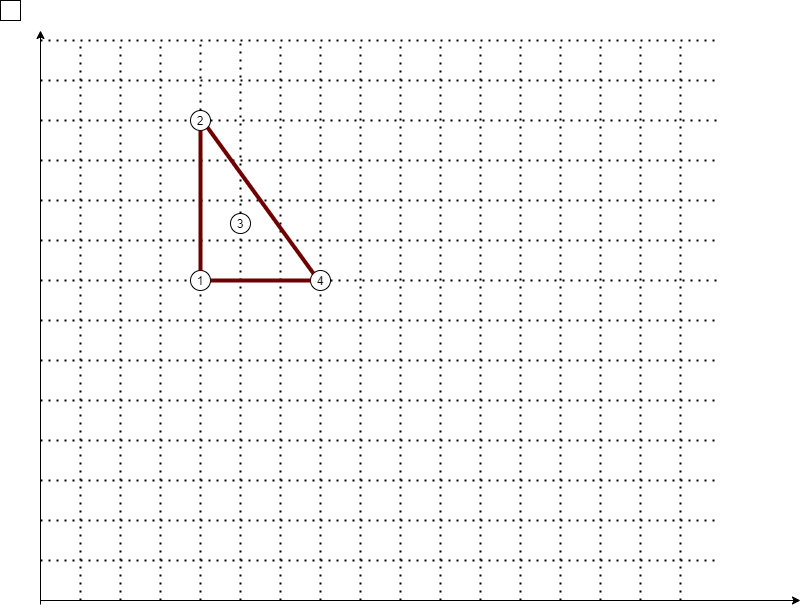

The diagram above was exported from draw.io. Its source (the exported page's mxGraphModel, read from the mxfile embedded in the PNG):
<mxGraphModel dx="921" dy="483" grid="1" gridSize="10" guides="1" tooltips="1" connect="1" arrows="1" fold="1" page="1" pageScale="1" pageWidth="827" pageHeight="1169" math="0" shadow="0">
  <root>
    <mxCell id="0" />
    <mxCell id="1" parent="0" />
    <mxCell id="3" value="" style="endArrow=classic;html=1;" edge="1" parent="1">
      <mxGeometry width="50" height="50" relative="1" as="geometry">
        <mxPoint x="40" y="600" as="sourcePoint" />
        <mxPoint x="800" y="600" as="targetPoint" />
      </mxGeometry>
    </mxCell>
    <mxCell id="4" value="" style="endArrow=classic;html=1;" edge="1" parent="1">
      <mxGeometry width="50" height="50" relative="1" as="geometry">
        <mxPoint x="40" y="604" as="sourcePoint" />
        <mxPoint x="40" y="30" as="targetPoint" />
      </mxGeometry>
    </mxCell>
    <mxCell id="5" value="" style="endArrow=none;dashed=1;html=1;dashPattern=1 3;strokeWidth=2;" edge="1" parent="1">
      <mxGeometry width="50" height="50" relative="1" as="geometry">
        <mxPoint x="80" y="600" as="sourcePoint" />
        <mxPoint x="80" y="40" as="targetPoint" />
      </mxGeometry>
    </mxCell>
    <mxCell id="6" value="" style="endArrow=none;dashed=1;html=1;dashPattern=1 3;strokeWidth=2;" edge="1" parent="1">
      <mxGeometry width="50" height="50" relative="1" as="geometry">
        <mxPoint x="120" y="600" as="sourcePoint" />
        <mxPoint x="120" y="40" as="targetPoint" />
      </mxGeometry>
    </mxCell>
    <mxCell id="7" value="" style="endArrow=none;dashed=1;html=1;dashPattern=1 3;strokeWidth=2;" edge="1" parent="1">
      <mxGeometry width="50" height="50" relative="1" as="geometry">
        <mxPoint x="160" y="280" as="sourcePoint" />
        <mxPoint x="160" y="40" as="targetPoint" />
      </mxGeometry>
    </mxCell>
    <mxCell id="8" value="" style="endArrow=none;dashed=1;html=1;dashPattern=1 3;strokeWidth=2;" edge="1" parent="1" source="58">
      <mxGeometry width="50" height="50" relative="1" as="geometry">
        <mxPoint x="200" y="600" as="sourcePoint" />
        <mxPoint x="200" y="40" as="targetPoint" />
      </mxGeometry>
    </mxCell>
    <mxCell id="9" value="" style="endArrow=none;dashed=1;html=1;dashPattern=1 3;strokeWidth=2;" edge="1" parent="1" source="62">
      <mxGeometry width="50" height="50" relative="1" as="geometry">
        <mxPoint x="240" y="600" as="sourcePoint" />
        <mxPoint x="240" y="40" as="targetPoint" />
      </mxGeometry>
    </mxCell>
    <mxCell id="10" value="" style="endArrow=none;dashed=1;html=1;dashPattern=1 3;strokeWidth=2;" edge="1" parent="1">
      <mxGeometry width="50" height="50" relative="1" as="geometry">
        <mxPoint x="280" y="600" as="sourcePoint" />
        <mxPoint x="280" y="40" as="targetPoint" />
      </mxGeometry>
    </mxCell>
    <mxCell id="11" value="" style="endArrow=none;dashed=1;html=1;dashPattern=1 3;strokeWidth=2;" edge="1" parent="1">
      <mxGeometry width="50" height="50" relative="1" as="geometry">
        <mxPoint x="320" y="600" as="sourcePoint" />
        <mxPoint x="320" y="40" as="targetPoint" />
      </mxGeometry>
    </mxCell>
    <mxCell id="12" value="" style="endArrow=none;dashed=1;html=1;dashPattern=1 3;strokeWidth=2;" edge="1" parent="1">
      <mxGeometry width="50" height="50" relative="1" as="geometry">
        <mxPoint x="360" y="600" as="sourcePoint" />
        <mxPoint x="360" y="40" as="targetPoint" />
      </mxGeometry>
    </mxCell>
    <mxCell id="13" value="" style="endArrow=none;dashed=1;html=1;dashPattern=1 3;strokeWidth=2;" edge="1" parent="1">
      <mxGeometry width="50" height="50" relative="1" as="geometry">
        <mxPoint x="400" y="600" as="sourcePoint" />
        <mxPoint x="400" y="40" as="targetPoint" />
      </mxGeometry>
    </mxCell>
    <mxCell id="14" value="" style="endArrow=none;dashed=1;html=1;dashPattern=1 3;strokeWidth=2;" edge="1" parent="1">
      <mxGeometry width="50" height="50" relative="1" as="geometry">
        <mxPoint x="440" y="600" as="sourcePoint" />
        <mxPoint x="440" y="40" as="targetPoint" />
      </mxGeometry>
    </mxCell>
    <mxCell id="15" value="" style="endArrow=none;dashed=1;html=1;dashPattern=1 3;strokeWidth=2;" edge="1" parent="1">
      <mxGeometry width="50" height="50" relative="1" as="geometry">
        <mxPoint x="480" y="600" as="sourcePoint" />
        <mxPoint x="480" y="40" as="targetPoint" />
      </mxGeometry>
    </mxCell>
    <mxCell id="16" value="" style="endArrow=none;dashed=1;html=1;dashPattern=1 3;strokeWidth=2;" edge="1" parent="1">
      <mxGeometry width="50" height="50" relative="1" as="geometry">
        <mxPoint x="520" y="600" as="sourcePoint" />
        <mxPoint x="520" y="40" as="targetPoint" />
      </mxGeometry>
    </mxCell>
    <mxCell id="17" value="" style="endArrow=none;dashed=1;html=1;dashPattern=1 3;strokeWidth=2;" edge="1" parent="1">
      <mxGeometry width="50" height="50" relative="1" as="geometry">
        <mxPoint x="560" y="600" as="sourcePoint" />
        <mxPoint x="560" y="40" as="targetPoint" />
      </mxGeometry>
    </mxCell>
    <mxCell id="18" value="" style="endArrow=none;dashed=1;html=1;dashPattern=1 3;strokeWidth=2;" edge="1" parent="1">
      <mxGeometry width="50" height="50" relative="1" as="geometry">
        <mxPoint x="600" y="600" as="sourcePoint" />
        <mxPoint x="600" y="40" as="targetPoint" />
      </mxGeometry>
    </mxCell>
    <mxCell id="19" value="" style="endArrow=none;dashed=1;html=1;dashPattern=1 3;strokeWidth=2;" edge="1" parent="1">
      <mxGeometry width="50" height="50" relative="1" as="geometry">
        <mxPoint x="640" y="600" as="sourcePoint" />
        <mxPoint x="640" y="40" as="targetPoint" />
      </mxGeometry>
    </mxCell>
    <mxCell id="20" value="" style="endArrow=none;dashed=1;html=1;dashPattern=1 3;strokeWidth=2;" edge="1" parent="1">
      <mxGeometry width="50" height="50" relative="1" as="geometry">
        <mxPoint x="680" y="600" as="sourcePoint" />
        <mxPoint x="680" y="40" as="targetPoint" />
      </mxGeometry>
    </mxCell>
    <mxCell id="37" value="" style="endArrow=none;dashed=1;html=1;dashPattern=1 3;strokeWidth=2;" edge="1" parent="1">
      <mxGeometry width="50" height="50" relative="1" as="geometry">
        <mxPoint x="40" y="560" as="sourcePoint" />
        <mxPoint x="720" y="560" as="targetPoint" />
      </mxGeometry>
    </mxCell>
    <mxCell id="38" value="" style="endArrow=none;dashed=1;html=1;dashPattern=1 3;strokeWidth=2;" edge="1" parent="1">
      <mxGeometry width="50" height="50" relative="1" as="geometry">
        <mxPoint x="40" y="520" as="sourcePoint" />
        <mxPoint x="720" y="520" as="targetPoint" />
      </mxGeometry>
    </mxCell>
    <mxCell id="39" value="" style="endArrow=none;dashed=1;html=1;dashPattern=1 3;strokeWidth=2;" edge="1" parent="1">
      <mxGeometry width="50" height="50" relative="1" as="geometry">
        <mxPoint x="40" y="480" as="sourcePoint" />
        <mxPoint x="720" y="480" as="targetPoint" />
      </mxGeometry>
    </mxCell>
    <mxCell id="40" value="" style="endArrow=none;dashed=1;html=1;dashPattern=1 3;strokeWidth=2;" edge="1" parent="1">
      <mxGeometry width="50" height="50" relative="1" as="geometry">
        <mxPoint x="40" y="440" as="sourcePoint" />
        <mxPoint x="720" y="440" as="targetPoint" />
      </mxGeometry>
    </mxCell>
    <mxCell id="41" value="" style="endArrow=none;dashed=1;html=1;dashPattern=1 3;strokeWidth=2;" edge="1" parent="1">
      <mxGeometry width="50" height="50" relative="1" as="geometry">
        <mxPoint x="40" y="400" as="sourcePoint" />
        <mxPoint x="720" y="400" as="targetPoint" />
      </mxGeometry>
    </mxCell>
    <mxCell id="42" value="" style="endArrow=none;dashed=1;html=1;dashPattern=1 3;strokeWidth=2;" edge="1" parent="1">
      <mxGeometry width="50" height="50" relative="1" as="geometry">
        <mxPoint x="40" y="360" as="sourcePoint" />
        <mxPoint x="720" y="360" as="targetPoint" />
      </mxGeometry>
    </mxCell>
    <mxCell id="43" value="" style="endArrow=none;dashed=1;html=1;dashPattern=1 3;strokeWidth=2;" edge="1" parent="1">
      <mxGeometry width="50" height="50" relative="1" as="geometry">
        <mxPoint x="40" y="320" as="sourcePoint" />
        <mxPoint x="720" y="320" as="targetPoint" />
      </mxGeometry>
    </mxCell>
    <mxCell id="44" value="" style="endArrow=none;dashed=1;html=1;dashPattern=1 3;strokeWidth=2;" edge="1" parent="1" source="64">
      <mxGeometry width="50" height="50" relative="1" as="geometry">
        <mxPoint x="40" y="280" as="sourcePoint" />
        <mxPoint x="720" y="280" as="targetPoint" />
      </mxGeometry>
    </mxCell>
    <mxCell id="45" value="" style="endArrow=none;dashed=1;html=1;dashPattern=1 3;strokeWidth=2;" edge="1" parent="1">
      <mxGeometry width="50" height="50" relative="1" as="geometry">
        <mxPoint x="40" y="240" as="sourcePoint" />
        <mxPoint x="720" y="240" as="targetPoint" />
      </mxGeometry>
    </mxCell>
    <mxCell id="46" value="" style="endArrow=none;dashed=1;html=1;dashPattern=1 3;strokeWidth=2;" edge="1" parent="1">
      <mxGeometry width="50" height="50" relative="1" as="geometry">
        <mxPoint x="40" y="200" as="sourcePoint" />
        <mxPoint x="720" y="200" as="targetPoint" />
      </mxGeometry>
    </mxCell>
    <mxCell id="47" value="" style="endArrow=none;dashed=1;html=1;dashPattern=1 3;strokeWidth=2;" edge="1" parent="1">
      <mxGeometry width="50" height="50" relative="1" as="geometry">
        <mxPoint x="40" y="160" as="sourcePoint" />
        <mxPoint x="720" y="160" as="targetPoint" />
      </mxGeometry>
    </mxCell>
    <mxCell id="48" value="" style="endArrow=none;dashed=1;html=1;dashPattern=1 3;strokeWidth=2;" edge="1" parent="1" source="58">
      <mxGeometry width="50" height="50" relative="1" as="geometry">
        <mxPoint x="40" y="120" as="sourcePoint" />
        <mxPoint x="720" y="120" as="targetPoint" />
      </mxGeometry>
    </mxCell>
    <mxCell id="49" value="" style="endArrow=none;dashed=1;html=1;dashPattern=1 3;strokeWidth=2;" edge="1" parent="1">
      <mxGeometry width="50" height="50" relative="1" as="geometry">
        <mxPoint x="40" y="80" as="sourcePoint" />
        <mxPoint x="720" y="80" as="targetPoint" />
      </mxGeometry>
    </mxCell>
    <mxCell id="50" value="" style="endArrow=none;dashed=1;html=1;dashPattern=1 3;strokeWidth=2;" edge="1" parent="1">
      <mxGeometry width="50" height="50" relative="1" as="geometry">
        <mxPoint x="40" y="40" as="sourcePoint" />
        <mxPoint x="720" y="40" as="targetPoint" />
      </mxGeometry>
    </mxCell>
    <mxCell id="53" value="" style="rounded=0;whiteSpace=wrap;html=1;" vertex="1" parent="1">
      <mxGeometry width="20" height="20" as="geometry" />
    </mxCell>
    <mxCell id="56" value="" style="endArrow=none;dashed=1;html=1;dashPattern=1 3;strokeWidth=2;" edge="1" parent="1" target="55">
      <mxGeometry width="50" height="50" relative="1" as="geometry">
        <mxPoint x="40.000000000000114" y="280" as="sourcePoint" />
        <mxPoint x="720" y="280" as="targetPoint" />
      </mxGeometry>
    </mxCell>
    <mxCell id="57" value="" style="endArrow=none;dashed=1;html=1;dashPattern=1 3;strokeWidth=2;" edge="1" parent="1">
      <mxGeometry width="50" height="50" relative="1" as="geometry">
        <mxPoint x="160" y="600" as="sourcePoint" />
        <mxPoint x="160" y="280" as="targetPoint" />
      </mxGeometry>
    </mxCell>
    <mxCell id="59" value="" style="endArrow=none;dashed=1;html=1;dashPattern=1 3;strokeWidth=2;" edge="1" parent="1" target="58">
      <mxGeometry width="50" height="50" relative="1" as="geometry">
        <mxPoint x="40.000000000000114" y="120" as="sourcePoint" />
        <mxPoint x="720" y="120" as="targetPoint" />
      </mxGeometry>
    </mxCell>
    <mxCell id="55" value="1" style="ellipse;whiteSpace=wrap;html=1;aspect=fixed;" vertex="1" parent="1">
      <mxGeometry x="190" y="270" width="20" height="20" as="geometry" />
    </mxCell>
    <mxCell id="60" value="" style="endArrow=none;dashed=1;html=1;dashPattern=1 3;strokeWidth=2;" edge="1" parent="1" target="55">
      <mxGeometry width="50" height="50" relative="1" as="geometry">
        <mxPoint x="200" y="600" as="sourcePoint" />
        <mxPoint x="200" y="40" as="targetPoint" />
      </mxGeometry>
    </mxCell>
    <mxCell id="58" value="2" style="ellipse;whiteSpace=wrap;html=1;aspect=fixed;" vertex="1" parent="1">
      <mxGeometry x="190" y="110" width="20" height="20" as="geometry" />
    </mxCell>
    <mxCell id="61" value="" style="endArrow=none;dashed=1;html=1;dashPattern=1 3;strokeWidth=2;" edge="1" parent="1" source="55" target="58">
      <mxGeometry width="50" height="50" relative="1" as="geometry">
        <mxPoint x="200" y="270" as="sourcePoint" />
        <mxPoint x="200" y="40" as="targetPoint" />
      </mxGeometry>
    </mxCell>
    <mxCell id="62" value="3" style="ellipse;whiteSpace=wrap;html=1;aspect=fixed;" vertex="1" parent="1">
      <mxGeometry x="230" y="213" width="20" height="20" as="geometry" />
    </mxCell>
    <mxCell id="63" value="" style="endArrow=none;dashed=1;html=1;dashPattern=1 3;strokeWidth=2;" edge="1" parent="1" target="62">
      <mxGeometry width="50" height="50" relative="1" as="geometry">
        <mxPoint x="240" y="600" as="sourcePoint" />
        <mxPoint x="240" y="40" as="targetPoint" />
      </mxGeometry>
    </mxCell>
    <mxCell id="64" value="4" style="ellipse;whiteSpace=wrap;html=1;aspect=fixed;" vertex="1" parent="1">
      <mxGeometry x="310" y="270" width="20" height="20" as="geometry" />
    </mxCell>
    <mxCell id="65" value="" style="endArrow=none;dashed=1;html=1;dashPattern=1 3;strokeWidth=2;" edge="1" parent="1" source="55" target="64">
      <mxGeometry width="50" height="50" relative="1" as="geometry">
        <mxPoint x="210" y="280" as="sourcePoint" />
        <mxPoint x="720" y="280" as="targetPoint" />
      </mxGeometry>
    </mxCell>
    <mxCell id="66" value="" style="endArrow=none;html=1;exitX=0.5;exitY=0;exitDx=0;exitDy=0;fillColor=#a20025;strokeColor=#6F0000;strokeWidth=4;" edge="1" parent="1" source="55">
      <mxGeometry width="50" height="50" relative="1" as="geometry">
        <mxPoint x="430" y="340" as="sourcePoint" />
        <mxPoint x="200" y="130" as="targetPoint" />
      </mxGeometry>
    </mxCell>
    <mxCell id="67" value="" style="endArrow=none;html=1;exitX=1;exitY=0.5;exitDx=0;exitDy=0;entryX=0;entryY=0.5;entryDx=0;entryDy=0;fillColor=#a20025;strokeColor=#6F0000;strokeWidth=4;" edge="1" parent="1" source="55" target="64">
      <mxGeometry width="50" height="50" relative="1" as="geometry">
        <mxPoint x="430" y="340" as="sourcePoint" />
        <mxPoint x="480" y="290" as="targetPoint" />
      </mxGeometry>
    </mxCell>
    <mxCell id="68" value="" style="endArrow=none;html=1;exitX=0;exitY=0;exitDx=0;exitDy=0;entryX=1;entryY=1;entryDx=0;entryDy=0;fillColor=#a20025;strokeColor=#6F0000;endSize=6;strokeWidth=4;" edge="1" parent="1" source="64" target="58">
      <mxGeometry width="50" height="50" relative="1" as="geometry">
        <mxPoint x="430" y="340" as="sourcePoint" />
        <mxPoint x="480" y="290" as="targetPoint" />
      </mxGeometry>
    </mxCell>
  </root>
</mxGraphModel>